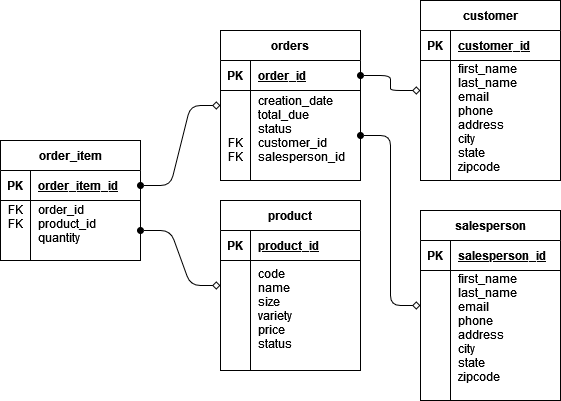

The diagram above was exported from draw.io. Its source (the exported page's mxGraphModel, read from the mxfile embedded in the PNG):
<mxGraphModel dx="525" dy="860" grid="1" gridSize="10" guides="1" tooltips="1" connect="1" arrows="1" fold="1" page="1" pageScale="1" pageWidth="850" pageHeight="1100" math="0" shadow="0" extFonts="Permanent Marker^https://fonts.googleapis.com/css?family=Permanent+Marker">
  <root>
    <mxCell id="0" />
    <mxCell id="1" parent="0" />
    <mxCell id="C-vyLk0tnHw3VtMMgP7b-1" value="" style="edgeStyle=entityRelationEdgeStyle;endArrow=diamond;startArrow=oval;endFill=0;startFill=1;" parent="1" source="C-vyLk0tnHw3VtMMgP7b-24" target="-1pVPAUwQ8hupLHeWqkj-10" edge="1">
      <mxGeometry width="100" height="100" relative="1" as="geometry">
        <mxPoint x="340" y="720" as="sourcePoint" />
        <mxPoint x="240" y="195" as="targetPoint" />
      </mxGeometry>
    </mxCell>
    <mxCell id="C-vyLk0tnHw3VtMMgP7b-23" value="order_item" style="shape=table;startSize=30;container=1;collapsible=1;childLayout=tableLayout;fixedRows=1;rowLines=0;fontStyle=1;align=center;resizeLast=1;" parent="1" vertex="1">
      <mxGeometry x="30" y="210" width="140" height="120" as="geometry" />
    </mxCell>
    <mxCell id="C-vyLk0tnHw3VtMMgP7b-24" value="" style="shape=partialRectangle;collapsible=0;dropTarget=0;pointerEvents=0;fillColor=none;points=[[0,0.5],[1,0.5]];portConstraint=eastwest;top=0;left=0;right=0;bottom=1;" parent="C-vyLk0tnHw3VtMMgP7b-23" vertex="1">
      <mxGeometry y="30" width="140" height="30" as="geometry" />
    </mxCell>
    <mxCell id="C-vyLk0tnHw3VtMMgP7b-25" value="PK" style="shape=partialRectangle;overflow=hidden;connectable=0;fillColor=none;top=0;left=0;bottom=0;right=0;fontStyle=1;" parent="C-vyLk0tnHw3VtMMgP7b-24" vertex="1">
      <mxGeometry width="30" height="30" as="geometry">
        <mxRectangle width="30" height="30" as="alternateBounds" />
      </mxGeometry>
    </mxCell>
    <mxCell id="C-vyLk0tnHw3VtMMgP7b-26" value="order_item_id" style="shape=partialRectangle;overflow=hidden;connectable=0;fillColor=none;top=0;left=0;bottom=0;right=0;align=left;spacingLeft=6;fontStyle=5;" parent="C-vyLk0tnHw3VtMMgP7b-24" vertex="1">
      <mxGeometry x="30" width="110" height="30" as="geometry">
        <mxRectangle width="110" height="30" as="alternateBounds" />
      </mxGeometry>
    </mxCell>
    <mxCell id="C-vyLk0tnHw3VtMMgP7b-27" value="" style="shape=partialRectangle;collapsible=0;dropTarget=0;pointerEvents=0;fillColor=none;points=[[0,0.5],[1,0.5]];portConstraint=eastwest;top=0;left=0;right=0;bottom=0;" parent="C-vyLk0tnHw3VtMMgP7b-23" vertex="1">
      <mxGeometry y="60" width="140" height="60" as="geometry" />
    </mxCell>
    <mxCell id="C-vyLk0tnHw3VtMMgP7b-28" value="FK&#10;FK&#10;&#10;" style="shape=partialRectangle;overflow=hidden;connectable=0;fillColor=none;top=0;left=0;bottom=0;right=0;" parent="C-vyLk0tnHw3VtMMgP7b-27" vertex="1">
      <mxGeometry width="30" height="60" as="geometry">
        <mxRectangle width="30" height="60" as="alternateBounds" />
      </mxGeometry>
    </mxCell>
    <mxCell id="C-vyLk0tnHw3VtMMgP7b-29" value="order_id&#10;product_id&#10;quantity&#10;" style="shape=partialRectangle;overflow=hidden;connectable=0;fillColor=none;top=0;left=0;bottom=0;right=0;align=left;spacingLeft=6;" parent="C-vyLk0tnHw3VtMMgP7b-27" vertex="1">
      <mxGeometry x="30" width="110" height="60" as="geometry">
        <mxRectangle width="110" height="60" as="alternateBounds" />
      </mxGeometry>
    </mxCell>
    <mxCell id="-1pVPAUwQ8hupLHeWqkj-2" style="edgeStyle=entityRelationEdgeStyle;rounded=1;orthogonalLoop=1;jettySize=auto;html=1;startArrow=oval;startFill=1;endArrow=diamond;endFill=0;" edge="1" parent="1" source="C-vyLk0tnHw3VtMMgP7b-27" target="-1pVPAUwQ8hupLHeWqkj-3">
      <mxGeometry relative="1" as="geometry">
        <mxPoint x="290" y="370" as="targetPoint" />
      </mxGeometry>
    </mxCell>
    <mxCell id="-1pVPAUwQ8hupLHeWqkj-3" value="product" style="shape=table;startSize=30;container=1;collapsible=1;childLayout=tableLayout;fixedRows=1;rowLines=0;fontStyle=1;align=center;resizeLast=1;" vertex="1" parent="1">
      <mxGeometry x="250" y="270" width="140" height="170" as="geometry" />
    </mxCell>
    <mxCell id="-1pVPAUwQ8hupLHeWqkj-4" value="" style="shape=partialRectangle;collapsible=0;dropTarget=0;pointerEvents=0;fillColor=none;points=[[0,0.5],[1,0.5]];portConstraint=eastwest;top=0;left=0;right=0;bottom=1;" vertex="1" parent="-1pVPAUwQ8hupLHeWqkj-3">
      <mxGeometry y="30" width="140" height="30" as="geometry" />
    </mxCell>
    <mxCell id="-1pVPAUwQ8hupLHeWqkj-5" value="PK" style="shape=partialRectangle;overflow=hidden;connectable=0;fillColor=none;top=0;left=0;bottom=0;right=0;fontStyle=1;" vertex="1" parent="-1pVPAUwQ8hupLHeWqkj-4">
      <mxGeometry width="30" height="30" as="geometry">
        <mxRectangle width="30" height="30" as="alternateBounds" />
      </mxGeometry>
    </mxCell>
    <mxCell id="-1pVPAUwQ8hupLHeWqkj-6" value="product_id" style="shape=partialRectangle;overflow=hidden;connectable=0;fillColor=none;top=0;left=0;bottom=0;right=0;align=left;spacingLeft=6;fontStyle=5;" vertex="1" parent="-1pVPAUwQ8hupLHeWqkj-4">
      <mxGeometry x="30" width="110" height="30" as="geometry">
        <mxRectangle width="110" height="30" as="alternateBounds" />
      </mxGeometry>
    </mxCell>
    <mxCell id="-1pVPAUwQ8hupLHeWqkj-7" value="" style="shape=partialRectangle;collapsible=0;dropTarget=0;pointerEvents=0;fillColor=none;points=[[0,0.5],[1,0.5]];portConstraint=eastwest;top=0;left=0;right=0;bottom=0;" vertex="1" parent="-1pVPAUwQ8hupLHeWqkj-3">
      <mxGeometry y="60" width="140" height="110" as="geometry" />
    </mxCell>
    <mxCell id="-1pVPAUwQ8hupLHeWqkj-8" value="" style="shape=partialRectangle;overflow=hidden;connectable=0;fillColor=none;top=0;left=0;bottom=0;right=0;" vertex="1" parent="-1pVPAUwQ8hupLHeWqkj-7">
      <mxGeometry width="30" height="110" as="geometry">
        <mxRectangle width="30" height="110" as="alternateBounds" />
      </mxGeometry>
    </mxCell>
    <mxCell id="-1pVPAUwQ8hupLHeWqkj-9" value="code&#10;name&#10;size&#10;variety&#10;price&#10;status&#10;" style="shape=partialRectangle;overflow=hidden;connectable=0;fillColor=none;top=0;left=0;bottom=0;right=0;align=left;spacingLeft=6;" vertex="1" parent="-1pVPAUwQ8hupLHeWqkj-7">
      <mxGeometry x="30" width="110" height="110" as="geometry">
        <mxRectangle width="110" height="110" as="alternateBounds" />
      </mxGeometry>
    </mxCell>
    <mxCell id="-1pVPAUwQ8hupLHeWqkj-10" value="orders" style="shape=table;startSize=30;container=1;collapsible=1;childLayout=tableLayout;fixedRows=1;rowLines=0;fontStyle=1;align=center;resizeLast=1;" vertex="1" parent="1">
      <mxGeometry x="250" y="100" width="140" height="150" as="geometry" />
    </mxCell>
    <mxCell id="-1pVPAUwQ8hupLHeWqkj-11" value="" style="shape=partialRectangle;collapsible=0;dropTarget=0;pointerEvents=0;fillColor=none;points=[[0,0.5],[1,0.5]];portConstraint=eastwest;top=0;left=0;right=0;bottom=1;" vertex="1" parent="-1pVPAUwQ8hupLHeWqkj-10">
      <mxGeometry y="30" width="140" height="30" as="geometry" />
    </mxCell>
    <mxCell id="-1pVPAUwQ8hupLHeWqkj-12" value="PK" style="shape=partialRectangle;overflow=hidden;connectable=0;fillColor=none;top=0;left=0;bottom=0;right=0;fontStyle=1;" vertex="1" parent="-1pVPAUwQ8hupLHeWqkj-11">
      <mxGeometry width="30" height="30" as="geometry">
        <mxRectangle width="30" height="30" as="alternateBounds" />
      </mxGeometry>
    </mxCell>
    <mxCell id="-1pVPAUwQ8hupLHeWqkj-13" value="order_id" style="shape=partialRectangle;overflow=hidden;connectable=0;fillColor=none;top=0;left=0;bottom=0;right=0;align=left;spacingLeft=6;fontStyle=5;" vertex="1" parent="-1pVPAUwQ8hupLHeWqkj-11">
      <mxGeometry x="30" width="110" height="30" as="geometry">
        <mxRectangle width="110" height="30" as="alternateBounds" />
      </mxGeometry>
    </mxCell>
    <mxCell id="-1pVPAUwQ8hupLHeWqkj-14" value="" style="shape=partialRectangle;collapsible=0;dropTarget=0;pointerEvents=0;fillColor=none;points=[[0,0.5],[1,0.5]];portConstraint=eastwest;top=0;left=0;right=0;bottom=0;" vertex="1" parent="-1pVPAUwQ8hupLHeWqkj-10">
      <mxGeometry y="60" width="140" height="90" as="geometry" />
    </mxCell>
    <mxCell id="-1pVPAUwQ8hupLHeWqkj-15" value="&#10;&#10;&#10;FK&#10;FK&#10;" style="shape=partialRectangle;overflow=hidden;connectable=0;fillColor=none;top=0;left=0;bottom=0;right=0;" vertex="1" parent="-1pVPAUwQ8hupLHeWqkj-14">
      <mxGeometry width="30" height="90" as="geometry">
        <mxRectangle width="30" height="90" as="alternateBounds" />
      </mxGeometry>
    </mxCell>
    <mxCell id="-1pVPAUwQ8hupLHeWqkj-16" value="creation_date&#10;total_due&#10;status&#10;customer_id&#10;salesperson_id&#10;" style="shape=partialRectangle;overflow=hidden;connectable=0;fillColor=none;top=0;left=0;bottom=0;right=0;align=left;spacingLeft=6;" vertex="1" parent="-1pVPAUwQ8hupLHeWqkj-14">
      <mxGeometry x="30" width="110" height="90" as="geometry">
        <mxRectangle width="110" height="90" as="alternateBounds" />
      </mxGeometry>
    </mxCell>
    <mxCell id="-1pVPAUwQ8hupLHeWqkj-17" value="customer" style="shape=table;startSize=30;container=1;collapsible=1;childLayout=tableLayout;fixedRows=1;rowLines=0;fontStyle=1;align=center;resizeLast=1;" vertex="1" parent="1">
      <mxGeometry x="450" y="70" width="140" height="180" as="geometry" />
    </mxCell>
    <mxCell id="-1pVPAUwQ8hupLHeWqkj-18" value="" style="shape=partialRectangle;collapsible=0;dropTarget=0;pointerEvents=0;fillColor=none;points=[[0,0.5],[1,0.5]];portConstraint=eastwest;top=0;left=0;right=0;bottom=1;" vertex="1" parent="-1pVPAUwQ8hupLHeWqkj-17">
      <mxGeometry y="30" width="140" height="30" as="geometry" />
    </mxCell>
    <mxCell id="-1pVPAUwQ8hupLHeWqkj-19" value="PK" style="shape=partialRectangle;overflow=hidden;connectable=0;fillColor=none;top=0;left=0;bottom=0;right=0;fontStyle=1;" vertex="1" parent="-1pVPAUwQ8hupLHeWqkj-18">
      <mxGeometry width="30" height="30" as="geometry">
        <mxRectangle width="30" height="30" as="alternateBounds" />
      </mxGeometry>
    </mxCell>
    <mxCell id="-1pVPAUwQ8hupLHeWqkj-20" value="customer_id" style="shape=partialRectangle;overflow=hidden;connectable=0;fillColor=none;top=0;left=0;bottom=0;right=0;align=left;spacingLeft=6;fontStyle=5;" vertex="1" parent="-1pVPAUwQ8hupLHeWqkj-18">
      <mxGeometry x="30" width="110" height="30" as="geometry">
        <mxRectangle width="110" height="30" as="alternateBounds" />
      </mxGeometry>
    </mxCell>
    <mxCell id="-1pVPAUwQ8hupLHeWqkj-21" value="" style="shape=partialRectangle;collapsible=0;dropTarget=0;pointerEvents=0;fillColor=none;points=[[0,0.5],[1,0.5]];portConstraint=eastwest;top=0;left=0;right=0;bottom=0;" vertex="1" parent="-1pVPAUwQ8hupLHeWqkj-17">
      <mxGeometry y="60" width="140" height="120" as="geometry" />
    </mxCell>
    <mxCell id="-1pVPAUwQ8hupLHeWqkj-22" value="" style="shape=partialRectangle;overflow=hidden;connectable=0;fillColor=none;top=0;left=0;bottom=0;right=0;" vertex="1" parent="-1pVPAUwQ8hupLHeWqkj-21">
      <mxGeometry width="30" height="120" as="geometry">
        <mxRectangle width="30" height="120" as="alternateBounds" />
      </mxGeometry>
    </mxCell>
    <mxCell id="-1pVPAUwQ8hupLHeWqkj-23" value="first_name&#10;last_name&#10;email&#10;phone&#10;address&#10;city&#10;state&#10;zipcode&#10;" style="shape=partialRectangle;overflow=hidden;connectable=0;fillColor=none;top=0;left=0;bottom=0;right=0;align=left;spacingLeft=6;" vertex="1" parent="-1pVPAUwQ8hupLHeWqkj-21">
      <mxGeometry x="30" width="110" height="120" as="geometry">
        <mxRectangle width="110" height="120" as="alternateBounds" />
      </mxGeometry>
    </mxCell>
    <mxCell id="-1pVPAUwQ8hupLHeWqkj-24" value="salesperson" style="shape=table;startSize=30;container=1;collapsible=1;childLayout=tableLayout;fixedRows=1;rowLines=0;fontStyle=1;align=center;resizeLast=1;" vertex="1" parent="1">
      <mxGeometry x="450" y="280" width="140" height="190" as="geometry" />
    </mxCell>
    <mxCell id="-1pVPAUwQ8hupLHeWqkj-25" value="" style="shape=partialRectangle;collapsible=0;dropTarget=0;pointerEvents=0;fillColor=none;points=[[0,0.5],[1,0.5]];portConstraint=eastwest;top=0;left=0;right=0;bottom=1;" vertex="1" parent="-1pVPAUwQ8hupLHeWqkj-24">
      <mxGeometry y="30" width="140" height="30" as="geometry" />
    </mxCell>
    <mxCell id="-1pVPAUwQ8hupLHeWqkj-26" value="PK" style="shape=partialRectangle;overflow=hidden;connectable=0;fillColor=none;top=0;left=0;bottom=0;right=0;fontStyle=1;" vertex="1" parent="-1pVPAUwQ8hupLHeWqkj-25">
      <mxGeometry width="30" height="30" as="geometry">
        <mxRectangle width="30" height="30" as="alternateBounds" />
      </mxGeometry>
    </mxCell>
    <mxCell id="-1pVPAUwQ8hupLHeWqkj-27" value="salesperson_id" style="shape=partialRectangle;overflow=hidden;connectable=0;fillColor=none;top=0;left=0;bottom=0;right=0;align=left;spacingLeft=6;fontStyle=5;" vertex="1" parent="-1pVPAUwQ8hupLHeWqkj-25">
      <mxGeometry x="30" width="110" height="30" as="geometry">
        <mxRectangle width="110" height="30" as="alternateBounds" />
      </mxGeometry>
    </mxCell>
    <mxCell id="-1pVPAUwQ8hupLHeWqkj-28" value="" style="shape=partialRectangle;collapsible=0;dropTarget=0;pointerEvents=0;fillColor=none;points=[[0,0.5],[1,0.5]];portConstraint=eastwest;top=0;left=0;right=0;bottom=0;" vertex="1" parent="-1pVPAUwQ8hupLHeWqkj-24">
      <mxGeometry y="60" width="140" height="120" as="geometry" />
    </mxCell>
    <mxCell id="-1pVPAUwQ8hupLHeWqkj-29" value="" style="shape=partialRectangle;overflow=hidden;connectable=0;fillColor=none;top=0;left=0;bottom=0;right=0;" vertex="1" parent="-1pVPAUwQ8hupLHeWqkj-28">
      <mxGeometry width="30" height="120" as="geometry">
        <mxRectangle width="30" height="120" as="alternateBounds" />
      </mxGeometry>
    </mxCell>
    <mxCell id="-1pVPAUwQ8hupLHeWqkj-30" value="first_name&#10;last_name&#10;email&#10;phone&#10;address&#10;city&#10;state&#10;zipcode&#10;" style="shape=partialRectangle;overflow=hidden;connectable=0;fillColor=none;top=0;left=0;bottom=0;right=0;align=left;spacingLeft=6;" vertex="1" parent="-1pVPAUwQ8hupLHeWqkj-28">
      <mxGeometry x="30" width="110" height="120" as="geometry">
        <mxRectangle width="110" height="120" as="alternateBounds" />
      </mxGeometry>
    </mxCell>
    <mxCell id="-1pVPAUwQ8hupLHeWqkj-31" value="" style="edgeStyle=entityRelationEdgeStyle;endArrow=diamond;startArrow=oval;endFill=0;startFill=1;exitX=1;exitY=0.5;exitDx=0;exitDy=0;" edge="1" parent="1" source="-1pVPAUwQ8hupLHeWqkj-11" target="-1pVPAUwQ8hupLHeWqkj-17">
      <mxGeometry width="100" height="100" relative="1" as="geometry">
        <mxPoint x="180" y="265" as="sourcePoint" />
        <mxPoint x="260" y="185" as="targetPoint" />
      </mxGeometry>
    </mxCell>
    <mxCell id="-1pVPAUwQ8hupLHeWqkj-33" value="" style="edgeStyle=entityRelationEdgeStyle;endArrow=diamond;startArrow=oval;endFill=0;startFill=1;" edge="1" parent="1" source="-1pVPAUwQ8hupLHeWqkj-14" target="-1pVPAUwQ8hupLHeWqkj-24">
      <mxGeometry width="100" height="100" relative="1" as="geometry">
        <mxPoint x="400" y="215" as="sourcePoint" />
        <mxPoint x="460" y="170" as="targetPoint" />
      </mxGeometry>
    </mxCell>
  </root>
</mxGraphModel>